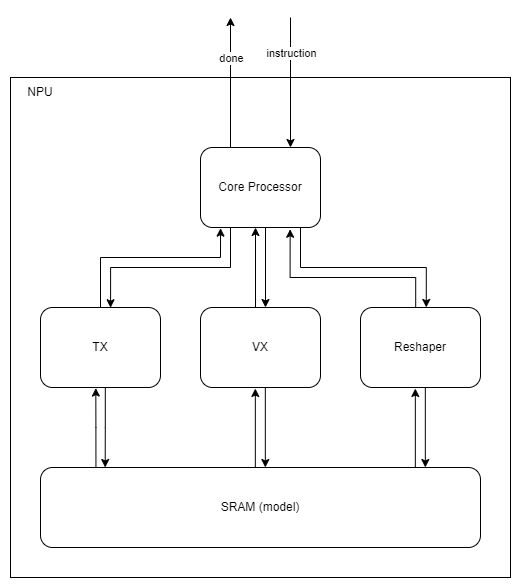

The diagram above was exported from draw.io. Its source (the exported page's mxGraphModel, read from the mxfile embedded in the PNG):
<mxGraphModel dx="1208" dy="710" grid="1" gridSize="10" guides="1" tooltips="1" connect="1" arrows="1" fold="1" page="0" pageScale="1" pageWidth="827" pageHeight="1169" math="0" shadow="0">
  <root>
    <mxCell id="0" />
    <mxCell id="1" parent="0" />
    <mxCell id="FoYdPdU2EESTLow4HmA2-26" value="" style="rounded=0;whiteSpace=wrap;html=1;fillColor=none;" vertex="1" parent="1">
      <mxGeometry x="170" y="130" width="500" height="500" as="geometry" />
    </mxCell>
    <mxCell id="FoYdPdU2EESTLow4HmA2-11" style="edgeStyle=orthogonalEdgeStyle;rounded=0;orthogonalLoop=1;jettySize=auto;html=1;exitX=0.25;exitY=1;exitDx=0;exitDy=0;entryX=0.584;entryY=0.003;entryDx=0;entryDy=0;entryPerimeter=0;" edge="1" parent="1" source="FoYdPdU2EESTLow4HmA2-1" target="FoYdPdU2EESTLow4HmA2-2">
      <mxGeometry relative="1" as="geometry">
        <Array as="points">
          <mxPoint x="390" y="320" />
          <mxPoint x="270" y="320" />
          <mxPoint x="270" y="360" />
        </Array>
      </mxGeometry>
    </mxCell>
    <mxCell id="FoYdPdU2EESTLow4HmA2-13" style="edgeStyle=orthogonalEdgeStyle;rounded=0;orthogonalLoop=1;jettySize=auto;html=1;entryX=0.5;entryY=0;entryDx=0;entryDy=0;" edge="1" parent="1">
      <mxGeometry relative="1" as="geometry">
        <mxPoint x="425" y="280" as="sourcePoint" />
        <mxPoint x="425" y="360" as="targetPoint" />
      </mxGeometry>
    </mxCell>
    <mxCell id="FoYdPdU2EESTLow4HmA2-14" style="edgeStyle=orthogonalEdgeStyle;rounded=0;orthogonalLoop=1;jettySize=auto;html=1;exitX=0.5;exitY=0;exitDx=0;exitDy=0;" edge="1" parent="1">
      <mxGeometry relative="1" as="geometry">
        <mxPoint x="415" y="360" as="sourcePoint" />
        <mxPoint x="415" y="280" as="targetPoint" />
      </mxGeometry>
    </mxCell>
    <mxCell id="FoYdPdU2EESTLow4HmA2-15" style="edgeStyle=orthogonalEdgeStyle;rounded=0;orthogonalLoop=1;jettySize=auto;html=1;exitX=0.75;exitY=1;exitDx=0;exitDy=0;entryX=0.548;entryY=-0.001;entryDx=0;entryDy=0;entryPerimeter=0;" edge="1" parent="1" source="FoYdPdU2EESTLow4HmA2-1" target="FoYdPdU2EESTLow4HmA2-4">
      <mxGeometry relative="1" as="geometry">
        <Array as="points">
          <mxPoint x="460" y="280" />
          <mxPoint x="460" y="320" />
          <mxPoint x="586" y="320" />
        </Array>
      </mxGeometry>
    </mxCell>
    <mxCell id="FoYdPdU2EESTLow4HmA2-1" value="Core Processor" style="rounded=1;whiteSpace=wrap;html=1;" vertex="1" parent="1">
      <mxGeometry x="360" y="200" width="120" height="80" as="geometry" />
    </mxCell>
    <mxCell id="FoYdPdU2EESTLow4HmA2-2" value="TX" style="rounded=1;whiteSpace=wrap;html=1;" vertex="1" parent="1">
      <mxGeometry x="200" y="360" width="120" height="80" as="geometry" />
    </mxCell>
    <mxCell id="FoYdPdU2EESTLow4HmA2-3" value="VX" style="rounded=1;whiteSpace=wrap;html=1;" vertex="1" parent="1">
      <mxGeometry x="360" y="360" width="120" height="80" as="geometry" />
    </mxCell>
    <mxCell id="FoYdPdU2EESTLow4HmA2-4" value="Reshaper" style="rounded=1;whiteSpace=wrap;html=1;" vertex="1" parent="1">
      <mxGeometry x="520" y="360" width="120" height="80" as="geometry" />
    </mxCell>
    <mxCell id="FoYdPdU2EESTLow4HmA2-5" value="SRAM (model)" style="rounded=1;whiteSpace=wrap;html=1;" vertex="1" parent="1">
      <mxGeometry x="200" y="520" width="440" height="80" as="geometry" />
    </mxCell>
    <mxCell id="FoYdPdU2EESTLow4HmA2-7" value="" style="endArrow=classic;html=1;rounded=0;" edge="1" parent="1">
      <mxGeometry width="50" height="50" relative="1" as="geometry">
        <mxPoint x="390" y="200" as="sourcePoint" />
        <mxPoint x="390" y="70" as="targetPoint" />
      </mxGeometry>
    </mxCell>
    <mxCell id="FoYdPdU2EESTLow4HmA2-10" value="done" style="edgeLabel;html=1;align=center;verticalAlign=middle;resizable=0;points=[];" vertex="1" connectable="0" parent="FoYdPdU2EESTLow4HmA2-7">
      <mxGeometry x="0.0003" relative="1" as="geometry">
        <mxPoint y="-25" as="offset" />
      </mxGeometry>
    </mxCell>
    <mxCell id="FoYdPdU2EESTLow4HmA2-8" value="" style="endArrow=classic;html=1;rounded=0;" edge="1" parent="1">
      <mxGeometry width="50" height="50" relative="1" as="geometry">
        <mxPoint x="450" y="70" as="sourcePoint" />
        <mxPoint x="450" y="200" as="targetPoint" />
      </mxGeometry>
    </mxCell>
    <mxCell id="FoYdPdU2EESTLow4HmA2-9" value="instruction" style="edgeLabel;html=1;align=center;verticalAlign=middle;resizable=0;points=[];" vertex="1" connectable="0" parent="FoYdPdU2EESTLow4HmA2-8">
      <mxGeometry relative="1" as="geometry">
        <mxPoint y="-30" as="offset" />
      </mxGeometry>
    </mxCell>
    <mxCell id="FoYdPdU2EESTLow4HmA2-12" style="edgeStyle=orthogonalEdgeStyle;rounded=0;orthogonalLoop=1;jettySize=auto;html=1;exitX=0.25;exitY=0;exitDx=0;exitDy=0;entryX=0.167;entryY=1.008;entryDx=0;entryDy=0;entryPerimeter=0;" edge="1" parent="1" source="FoYdPdU2EESTLow4HmA2-2" target="FoYdPdU2EESTLow4HmA2-1">
      <mxGeometry relative="1" as="geometry">
        <Array as="points">
          <mxPoint x="260" y="360" />
          <mxPoint x="260" y="310" />
          <mxPoint x="380" y="310" />
        </Array>
      </mxGeometry>
    </mxCell>
    <mxCell id="FoYdPdU2EESTLow4HmA2-17" style="edgeStyle=orthogonalEdgeStyle;rounded=0;orthogonalLoop=1;jettySize=auto;html=1;exitX=0.46;exitY=0;exitDx=0;exitDy=0;entryX=0.747;entryY=1.022;entryDx=0;entryDy=0;entryPerimeter=0;exitPerimeter=0;" edge="1" parent="1" source="FoYdPdU2EESTLow4HmA2-4" target="FoYdPdU2EESTLow4HmA2-1">
      <mxGeometry relative="1" as="geometry">
        <Array as="points">
          <mxPoint x="575" y="330" />
          <mxPoint x="450" y="330" />
        </Array>
      </mxGeometry>
    </mxCell>
    <mxCell id="FoYdPdU2EESTLow4HmA2-19" style="edgeStyle=orthogonalEdgeStyle;rounded=0;orthogonalLoop=1;jettySize=auto;html=1;entryX=0.147;entryY=0;entryDx=0;entryDy=0;entryPerimeter=0;exitX=0.54;exitY=1.004;exitDx=0;exitDy=0;exitPerimeter=0;" edge="1" parent="1" source="FoYdPdU2EESTLow4HmA2-2" target="FoYdPdU2EESTLow4HmA2-5">
      <mxGeometry relative="1" as="geometry">
        <mxPoint x="264" y="440" as="sourcePoint" />
        <mxPoint x="263.84" y="520" as="targetPoint" />
      </mxGeometry>
    </mxCell>
    <mxCell id="FoYdPdU2EESTLow4HmA2-20" style="edgeStyle=orthogonalEdgeStyle;rounded=0;orthogonalLoop=1;jettySize=auto;html=1;exitX=0.126;exitY=0.003;exitDx=0;exitDy=0;exitPerimeter=0;entryX=0.461;entryY=1.007;entryDx=0;entryDy=0;entryPerimeter=0;" edge="1" parent="1" source="FoYdPdU2EESTLow4HmA2-5" target="FoYdPdU2EESTLow4HmA2-2">
      <mxGeometry relative="1" as="geometry">
        <mxPoint x="254.83999999999997" y="520.44" as="sourcePoint" />
        <mxPoint x="255" y="440" as="targetPoint" />
      </mxGeometry>
    </mxCell>
    <mxCell id="FoYdPdU2EESTLow4HmA2-21" style="edgeStyle=orthogonalEdgeStyle;rounded=0;orthogonalLoop=1;jettySize=auto;html=1;entryX=0.147;entryY=0;entryDx=0;entryDy=0;entryPerimeter=0;exitX=0.54;exitY=1.004;exitDx=0;exitDy=0;exitPerimeter=0;" edge="1" parent="1">
      <mxGeometry relative="1" as="geometry">
        <mxPoint x="424.83000000000004" y="440" as="sourcePoint" />
        <mxPoint x="424.83000000000004" y="520" as="targetPoint" />
      </mxGeometry>
    </mxCell>
    <mxCell id="FoYdPdU2EESTLow4HmA2-22" style="edgeStyle=orthogonalEdgeStyle;rounded=0;orthogonalLoop=1;jettySize=auto;html=1;exitX=0.126;exitY=0.003;exitDx=0;exitDy=0;exitPerimeter=0;entryX=0.461;entryY=1.007;entryDx=0;entryDy=0;entryPerimeter=0;" edge="1" parent="1">
      <mxGeometry relative="1" as="geometry">
        <mxPoint x="414.83000000000004" y="520" as="sourcePoint" />
        <mxPoint x="414.83000000000004" y="441" as="targetPoint" />
      </mxGeometry>
    </mxCell>
    <mxCell id="FoYdPdU2EESTLow4HmA2-23" style="edgeStyle=orthogonalEdgeStyle;rounded=0;orthogonalLoop=1;jettySize=auto;html=1;entryX=0.147;entryY=0;entryDx=0;entryDy=0;entryPerimeter=0;exitX=0.54;exitY=1.004;exitDx=0;exitDy=0;exitPerimeter=0;" edge="1" parent="1">
      <mxGeometry relative="1" as="geometry">
        <mxPoint x="584.8299999999999" y="440" as="sourcePoint" />
        <mxPoint x="584.8299999999999" y="520" as="targetPoint" />
      </mxGeometry>
    </mxCell>
    <mxCell id="FoYdPdU2EESTLow4HmA2-24" style="edgeStyle=orthogonalEdgeStyle;rounded=0;orthogonalLoop=1;jettySize=auto;html=1;exitX=0.126;exitY=0.003;exitDx=0;exitDy=0;exitPerimeter=0;entryX=0.461;entryY=1.007;entryDx=0;entryDy=0;entryPerimeter=0;" edge="1" parent="1">
      <mxGeometry relative="1" as="geometry">
        <mxPoint x="574.8299999999999" y="520" as="sourcePoint" />
        <mxPoint x="574.8299999999999" y="441" as="targetPoint" />
      </mxGeometry>
    </mxCell>
    <mxCell id="FoYdPdU2EESTLow4HmA2-27" value="NPU" style="text;html=1;strokeColor=none;fillColor=none;align=center;verticalAlign=middle;whiteSpace=wrap;rounded=0;" vertex="1" parent="1">
      <mxGeometry x="170" y="130" width="60" height="30" as="geometry" />
    </mxCell>
  </root>
</mxGraphModel>